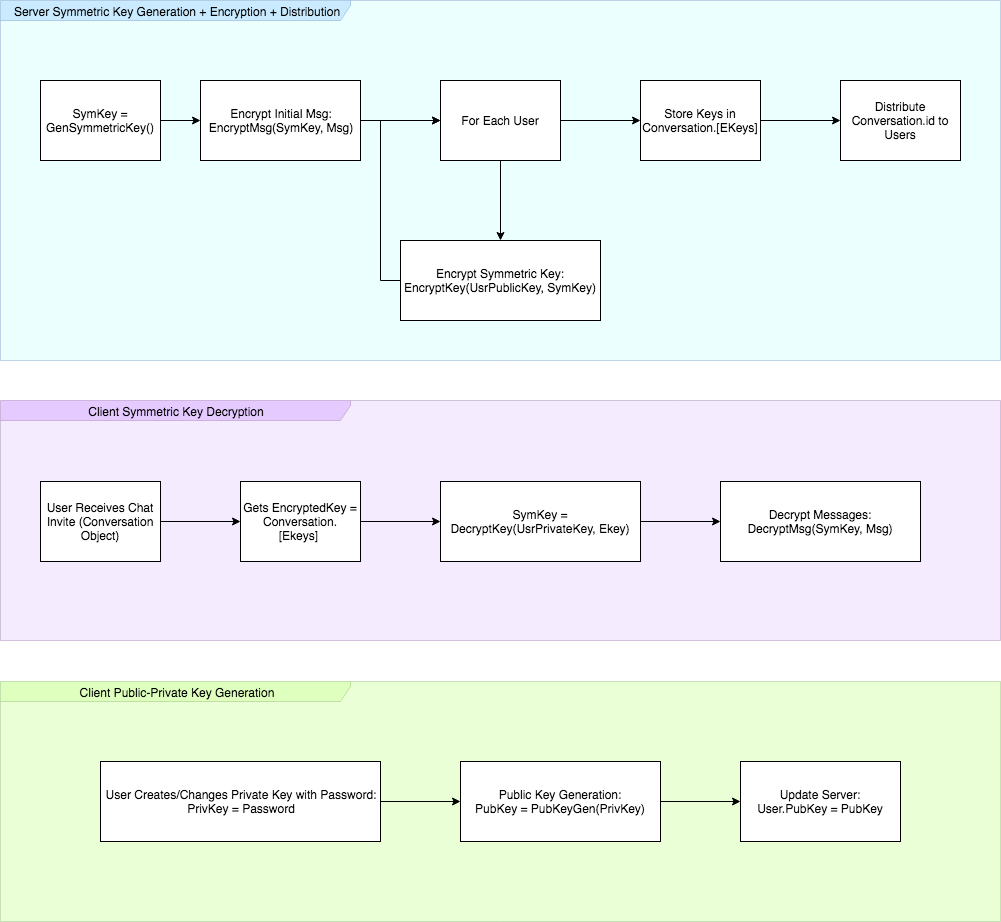

The diagram above was exported from draw.io. Its source (the exported page's mxGraphModel, read from the mxfile embedded in the PNG):
<mxGraphModel dx="1130" dy="445" grid="1" gridSize="10" guides="1" tooltips="1" connect="1" arrows="1" fold="1" page="1" pageScale="1" pageWidth="850" pageHeight="1100" math="0" shadow="0">
  <root>
    <mxCell id="0" />
    <mxCell id="1" parent="0" />
    <mxCell id="2" value="Server Symmetric Key Generation + Encryption + Distribution" style="shape=umlFrame;whiteSpace=wrap;html=1;fillColor=#99CCFF;strokeColor=#6c8ebf;swimlaneFillColor=#CCFFFF;gradientColor=none;opacity=40;width=350;height=20;" vertex="1" parent="1">
      <mxGeometry x="80" y="80" width="1000" height="360" as="geometry" />
    </mxCell>
    <mxCell id="3" value="" style="edgeStyle=orthogonalEdgeStyle;rounded=0;orthogonalLoop=1;jettySize=auto;html=1;" edge="1" source="4" target="6" parent="1">
      <mxGeometry relative="1" as="geometry" />
    </mxCell>
    <mxCell id="4" value="SymKey = GenSymmetricKey()" style="rounded=0;whiteSpace=wrap;html=1;" vertex="1" parent="1">
      <mxGeometry x="120" y="160" width="120" height="80" as="geometry" />
    </mxCell>
    <mxCell id="5" value="" style="edgeStyle=orthogonalEdgeStyle;rounded=0;orthogonalLoop=1;jettySize=auto;html=1;" edge="1" source="6" target="9" parent="1">
      <mxGeometry relative="1" as="geometry" />
    </mxCell>
    <mxCell id="6" value="Encrypt Initial Msg:&lt;br&gt;EncryptMsg(SymKey, Msg)&lt;br&gt;" style="rounded=0;whiteSpace=wrap;html=1;" vertex="1" parent="1">
      <mxGeometry x="280" y="160" width="160" height="80" as="geometry" />
    </mxCell>
    <mxCell id="7" value="" style="edgeStyle=orthogonalEdgeStyle;rounded=0;orthogonalLoop=1;jettySize=auto;html=1;" edge="1" source="9" target="11" parent="1">
      <mxGeometry relative="1" as="geometry" />
    </mxCell>
    <mxCell id="8" value="" style="edgeStyle=orthogonalEdgeStyle;rounded=0;orthogonalLoop=1;jettySize=auto;html=1;entryX=0;entryY=0.5;entryDx=0;entryDy=0;" edge="1" source="9" target="13" parent="1">
      <mxGeometry relative="1" as="geometry">
        <mxPoint x="720" y="200" as="targetPoint" />
      </mxGeometry>
    </mxCell>
    <mxCell id="9" value="For Each User" style="rounded=0;whiteSpace=wrap;html=1;" vertex="1" parent="1">
      <mxGeometry x="520" y="160" width="120" height="80" as="geometry" />
    </mxCell>
    <mxCell id="10" value="" style="edgeStyle=orthogonalEdgeStyle;rounded=0;orthogonalLoop=1;jettySize=auto;html=1;entryX=0;entryY=0.5;entryDx=0;entryDy=0;exitX=0;exitY=0.5;exitDx=0;exitDy=0;" edge="1" source="11" target="9" parent="1">
      <mxGeometry relative="1" as="geometry">
        <mxPoint x="580" y="480" as="targetPoint" />
        <Array as="points">
          <mxPoint x="460" y="360" />
          <mxPoint x="460" y="200" />
        </Array>
      </mxGeometry>
    </mxCell>
    <mxCell id="11" value="Encrypt Symmetric Key:&lt;br&gt;EncryptKey(UsrPublicKey, SymKey)" style="rounded=0;whiteSpace=wrap;html=1;" vertex="1" parent="1">
      <mxGeometry x="480" y="320" width="200" height="80" as="geometry" />
    </mxCell>
    <mxCell id="12" value="" style="edgeStyle=orthogonalEdgeStyle;rounded=0;orthogonalLoop=1;jettySize=auto;html=1;" edge="1" source="13" target="14" parent="1">
      <mxGeometry relative="1" as="geometry" />
    </mxCell>
    <mxCell id="13" value="Store Keys in Conversation.[EKeys]" style="rounded=0;whiteSpace=wrap;html=1;" vertex="1" parent="1">
      <mxGeometry x="720" y="160" width="120" height="80" as="geometry" />
    </mxCell>
    <mxCell id="14" value="Distribute Conversation.id to Users" style="rounded=0;whiteSpace=wrap;html=1;" vertex="1" parent="1">
      <mxGeometry x="920" y="160" width="120" height="80" as="geometry" />
    </mxCell>
    <mxCell id="15" value="Client Symmetric Key Decryption" style="shape=umlFrame;whiteSpace=wrap;html=1;fillColor=#CC99FF;strokeColor=#9673a6;swimlaneFillColor=#E5CCFF;opacity=40;width=350;height=20;" vertex="1" parent="1">
      <mxGeometry x="80" y="480" width="1000" height="240" as="geometry" />
    </mxCell>
    <mxCell id="16" value="" style="edgeStyle=orthogonalEdgeStyle;rounded=0;orthogonalLoop=1;jettySize=auto;html=1;" edge="1" source="17" target="19" parent="1">
      <mxGeometry relative="1" as="geometry" />
    </mxCell>
    <mxCell id="17" value="User Receives Chat Invite (Conversation Object)" style="rounded=0;whiteSpace=wrap;html=1;" vertex="1" parent="1">
      <mxGeometry x="120" y="561" width="120" height="80" as="geometry" />
    </mxCell>
    <mxCell id="18" value="" style="edgeStyle=orthogonalEdgeStyle;rounded=0;orthogonalLoop=1;jettySize=auto;html=1;" edge="1" source="19" target="21" parent="1">
      <mxGeometry relative="1" as="geometry" />
    </mxCell>
    <mxCell id="19" value="Gets EncryptedKey = Conversation.[Ekeys]&amp;nbsp;" style="rounded=0;whiteSpace=wrap;html=1;" vertex="1" parent="1">
      <mxGeometry x="320" y="561" width="120" height="80" as="geometry" />
    </mxCell>
    <mxCell id="20" value="" style="edgeStyle=orthogonalEdgeStyle;rounded=0;orthogonalLoop=1;jettySize=auto;html=1;" edge="1" source="21" target="22" parent="1">
      <mxGeometry relative="1" as="geometry" />
    </mxCell>
    <mxCell id="21" value="SymKey = DecryptKey(UsrPrivateKey, Ekey)" style="rounded=0;whiteSpace=wrap;html=1;" vertex="1" parent="1">
      <mxGeometry x="520" y="561" width="200" height="80" as="geometry" />
    </mxCell>
    <mxCell id="22" value="Decrypt Messages:&lt;br&gt;DecryptMsg(SymKey, Msg)&lt;br&gt;" style="rounded=0;whiteSpace=wrap;html=1;" vertex="1" parent="1">
      <mxGeometry x="800" y="561" width="200" height="80" as="geometry" />
    </mxCell>
    <mxCell id="23" value="Client Public-Private Key Generation" style="shape=umlFrame;whiteSpace=wrap;html=1;fillColor=#CCFF99;strokeColor=#82b366;swimlaneFillColor=#CCFF99;opacity=40;width=350;height=20;" vertex="1" parent="1">
      <mxGeometry x="80" y="761" width="1000" height="240" as="geometry" />
    </mxCell>
    <mxCell id="24" value="" style="edgeStyle=orthogonalEdgeStyle;rounded=0;orthogonalLoop=1;jettySize=auto;html=1;" edge="1" source="25" target="27" parent="1">
      <mxGeometry relative="1" as="geometry" />
    </mxCell>
    <mxCell id="25" value="User Creates/Changes Private Key with Password:&lt;br&gt;PrivKey = Password&lt;br&gt;" style="rounded=0;whiteSpace=wrap;html=1;" vertex="1" parent="1">
      <mxGeometry x="180" y="841" width="280" height="80" as="geometry" />
    </mxCell>
    <mxCell id="26" value="" style="edgeStyle=orthogonalEdgeStyle;rounded=0;orthogonalLoop=1;jettySize=auto;html=1;" edge="1" source="27" target="28" parent="1">
      <mxGeometry relative="1" as="geometry" />
    </mxCell>
    <mxCell id="27" value="Public Key Generation:&lt;br&gt;PubKey = PubKeyGen(PrivKey)&lt;br&gt;" style="rounded=0;whiteSpace=wrap;html=1;" vertex="1" parent="1">
      <mxGeometry x="540" y="841" width="200" height="80" as="geometry" />
    </mxCell>
    <mxCell id="28" value="Update Server:&lt;br&gt;User.PubKey = PubKey&lt;br&gt;" style="rounded=0;whiteSpace=wrap;html=1;" vertex="1" parent="1">
      <mxGeometry x="820" y="841" width="160" height="80" as="geometry" />
    </mxCell>
  </root>
</mxGraphModel>